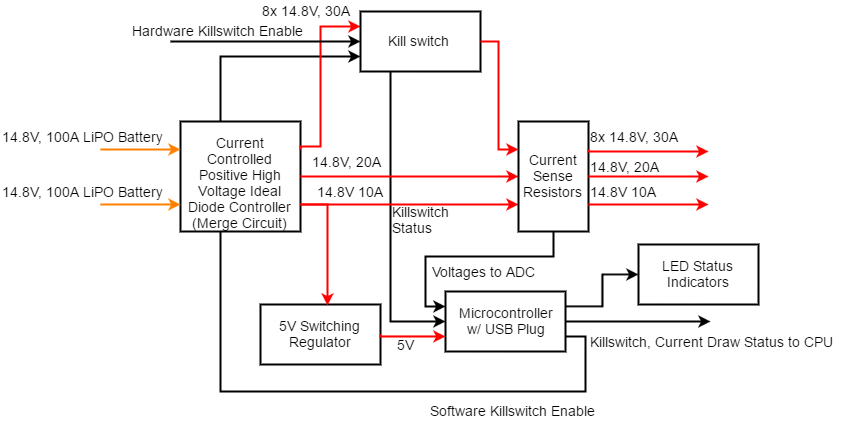

The diagram above was exported from draw.io. Its source (the exported page's mxGraphModel, read from the mxfile embedded in the PNG):
<mxGraphModel dx="1042" dy="530" grid="1" gridSize="10" guides="1" tooltips="1" connect="1" arrows="1" fold="1" page="1" pageScale="1" pageWidth="1100" pageHeight="850" math="0" shadow="0">
  <root>
    <mxCell id="0" />
    <mxCell id="1" parent="0" />
    <mxCell id="2" style="edgeStyle=orthogonalEdgeStyle;rounded=0;html=1;exitX=1;exitY=0.75;entryX=0;entryY=0.75;labelBackgroundColor=#ffffff;startArrow=none;startFill=0;endArrow=classic;endFill=1;jettySize=auto;orthogonalLoop=1;strokeColor=#000000;strokeWidth=2;fontSize=14;fontColor=#000000;align=center;" edge="1" source="16" target="31" parent="1">
      <mxGeometry x="320" y="95" as="geometry">
        <Array as="points">
          <mxPoint x="685" y="375" />
          <mxPoint x="685" y="430" />
          <mxPoint x="320" y="430" />
          <mxPoint x="320" y="95" />
        </Array>
      </mxGeometry>
    </mxCell>
    <mxCell id="3" style="edgeStyle=orthogonalEdgeStyle;rounded=0;html=1;exitX=0.25;exitY=1;entryX=0;entryY=0.5;labelBackgroundColor=#ffffff;startArrow=none;startFill=0;endArrow=classic;endFill=1;jettySize=auto;orthogonalLoop=1;strokeColor=#000000;strokeWidth=2;fontSize=14;fontColor=#000000;align=center;" edge="1" source="31" target="16" parent="1">
      <mxGeometry x="490" y="110" as="geometry">
        <Array as="points">
          <mxPoint x="490" y="360" />
        </Array>
      </mxGeometry>
    </mxCell>
    <mxCell id="4" value="Current Controlled&lt;div&gt;Positive High Voltage Ideal Diode Controller&lt;/div&gt;&lt;div&gt;(Merge Circuit)&lt;/div&gt;" style="whiteSpace=wrap;html=1;shadow=0;strokeColor=#000000;strokeWidth=2;fillColor=#ffffff;fontSize=14;fontColor=#000000;align=center;" vertex="1" parent="1">
      <mxGeometry x="280" y="160" width="120" height="110" as="geometry" />
    </mxCell>
    <mxCell id="5" style="edgeStyle=orthogonalEdgeStyle;rounded=0;html=1;entryX=0;entryY=0.75;labelBackgroundColor=#ffffff;startArrow=none;startFill=0;endArrow=classic;endFill=1;jettySize=auto;orthogonalLoop=1;strokeColor=#FF8000;strokeWidth=2;fontSize=14;fontColor=#000000;align=center;" edge="1" target="4" parent="1">
      <mxGeometry x="200" y="243" as="geometry">
        <mxPoint x="200" y="243" as="sourcePoint" />
        <Array as="points">
          <mxPoint x="200" y="243" />
        </Array>
      </mxGeometry>
    </mxCell>
    <mxCell id="6" style="edgeStyle=orthogonalEdgeStyle;rounded=0;html=1;entryX=0;entryY=0.25;labelBackgroundColor=#ffffff;startArrow=none;startFill=0;endArrow=classic;endFill=1;jettySize=auto;orthogonalLoop=1;strokeColor=#FF8000;strokeWidth=2;fontSize=14;fontColor=#000000;align=center;fillColor=#f8cecc;" edge="1" target="4" parent="1">
      <mxGeometry x="200" y="188" as="geometry">
        <mxPoint x="200" y="188" as="sourcePoint" />
      </mxGeometry>
    </mxCell>
    <mxCell id="7" style="edgeStyle=orthogonalEdgeStyle;rounded=0;html=1;exitX=1;exitY=0.25;labelBackgroundColor=#ffffff;startArrow=none;startFill=0;endArrow=classic;endFill=1;jettySize=auto;orthogonalLoop=1;strokeColor=#FF0000;strokeWidth=2;fontSize=14;fontColor=#000000;align=center;entryX=0;entryY=0.25;" edge="1" source="4" target="31" parent="1">
      <mxGeometry x="400" y="65" as="geometry">
        <mxPoint x="600" y="185" as="targetPoint" />
        <Array as="points">
          <mxPoint x="400" y="185" />
          <mxPoint x="420" y="185" />
          <mxPoint x="420" y="65" />
        </Array>
      </mxGeometry>
    </mxCell>
    <mxCell id="8" value="8x 14.8V, 30A" style="text;html=1;resizable=0;points=[];autosize=1;align=left;verticalAlign=top;spacingTop=-4;fontSize=14;fontColor=#000000;" vertex="1" parent="1">
      <mxGeometry x="360" y="39" width="100" height="20" as="geometry" />
    </mxCell>
    <mxCell id="9" value="5V Switching Regulator" style="whiteSpace=wrap;html=1;shadow=0;strokeColor=#000000;strokeWidth=2;fillColor=none;fontSize=14;fontColor=#000000;align=center;" vertex="1" parent="1">
      <mxGeometry x="360" y="343" width="120" height="60" as="geometry" />
    </mxCell>
    <mxCell id="10" style="edgeStyle=orthogonalEdgeStyle;rounded=0;html=1;exitX=1;exitY=0.5;labelBackgroundColor=#ffffff;startArrow=none;startFill=0;endArrow=classic;endFill=1;jettySize=auto;orthogonalLoop=1;strokeColor=#FF0000;strokeWidth=2;fontSize=14;fontColor=#000000;align=center;entryX=0;entryY=0.5;" edge="1" source="4" target="17" parent="1">
      <mxGeometry x="400" y="215" as="geometry">
        <mxPoint x="600" y="210" as="targetPoint" />
        <Array as="points" />
      </mxGeometry>
    </mxCell>
    <mxCell id="11" value="14.8V, 20A" style="text;html=1;resizable=0;points=[];autosize=1;align=left;verticalAlign=top;spacingTop=-4;fontSize=14;fontColor=#000000;" vertex="1" parent="1">
      <mxGeometry x="410" y="190" width="80" height="20" as="geometry" />
    </mxCell>
    <mxCell id="12" style="edgeStyle=orthogonalEdgeStyle;rounded=0;html=1;exitX=1;exitY=0.75;entryX=0.562;entryY=0.01;entryPerimeter=0;labelBackgroundColor=#ffffff;startArrow=none;startFill=0;endArrow=classic;endFill=1;jettySize=auto;orthogonalLoop=1;strokeColor=#FF0000;strokeWidth=2;fontSize=14;fontColor=#000000;align=center;" edge="1" source="4" target="9" parent="1">
      <mxGeometry x="400" y="243" as="geometry" />
    </mxCell>
    <mxCell id="13" style="edgeStyle=orthogonalEdgeStyle;rounded=0;html=1;exitX=1;exitY=0.75;labelBackgroundColor=#ffffff;startArrow=none;startFill=0;endArrow=classic;endFill=1;jettySize=auto;orthogonalLoop=1;strokeColor=#FF0000;strokeWidth=2;fontSize=14;fontColor=#000000;align=center;entryX=0;entryY=0.75;" edge="1" source="4" target="17" parent="1">
      <mxGeometry x="400" y="243" as="geometry">
        <mxPoint x="600" y="235" as="targetPoint" />
        <Array as="points" />
      </mxGeometry>
    </mxCell>
    <mxCell id="14" value="14.8V 10A" style="text;html=1;resizable=0;points=[];autosize=1;align=left;verticalAlign=top;spacingTop=-4;fontSize=14;fontColor=#000000;" vertex="1" parent="1">
      <mxGeometry x="415" y="220" width="80" height="20" as="geometry" />
    </mxCell>
    <mxCell id="15" style="edgeStyle=orthogonalEdgeStyle;rounded=0;html=1;exitX=1;exitY=0.25;entryX=0;entryY=0.5;labelBackgroundColor=#ffffff;startArrow=none;startFill=0;endArrow=classic;endFill=1;jettySize=auto;orthogonalLoop=1;strokeColor=#000000;strokeWidth=2;fontSize=14;fontColor=#000000;align=center;" edge="1" source="16" target="27" parent="1">
      <mxGeometry x="665" y="313" as="geometry" />
    </mxCell>
    <mxCell id="16" value="Microcontroller&lt;div&gt;w/ USB Plug&lt;/div&gt;" style="whiteSpace=wrap;html=1;shadow=0;strokeColor=#000000;strokeWidth=2;fillColor=none;fontSize=14;fontColor=#000000;align=center;" vertex="1" parent="1">
      <mxGeometry x="545" y="330" width="120" height="60" as="geometry" />
    </mxCell>
    <mxCell id="17" value="Current Sense Resistors" style="whiteSpace=wrap;html=1;shadow=0;strokeColor=#000000;strokeWidth=2;fillColor=none;fontSize=14;fontColor=#000000;align=center;" vertex="1" parent="1">
      <mxGeometry x="618" y="160" width="70" height="110" as="geometry" />
    </mxCell>
    <mxCell id="18" style="edgeStyle=orthogonalEdgeStyle;rounded=0;html=1;exitX=1;exitY=0.25;labelBackgroundColor=#ffffff;startArrow=none;startFill=0;endArrow=classic;endFill=1;jettySize=auto;orthogonalLoop=1;strokeColor=#FF0000;strokeWidth=2;fontSize=14;fontColor=#000000;align=center;" edge="1" source="17" parent="1">
      <mxGeometry x="688" y="188" as="geometry">
        <mxPoint x="808" y="190" as="targetPoint" />
        <Array as="points">
          <mxPoint x="688" y="190" />
        </Array>
      </mxGeometry>
    </mxCell>
    <mxCell id="19" style="edgeStyle=orthogonalEdgeStyle;rounded=0;html=1;exitX=1;exitY=0.5;labelBackgroundColor=#ffffff;startArrow=none;startFill=0;endArrow=classic;endFill=1;jettySize=auto;orthogonalLoop=1;strokeColor=#FF0000;strokeWidth=2;fontSize=14;fontColor=#000000;align=center;" edge="1" source="17" parent="1">
      <mxGeometry x="688" y="215" as="geometry">
        <mxPoint x="808" y="215" as="targetPoint" />
      </mxGeometry>
    </mxCell>
    <mxCell id="20" style="edgeStyle=orthogonalEdgeStyle;rounded=0;html=1;exitX=1;exitY=0.75;labelBackgroundColor=#ffffff;startArrow=none;startFill=0;endArrow=classic;endFill=1;jettySize=auto;orthogonalLoop=1;strokeColor=#FF0000;strokeWidth=2;fontSize=14;fontColor=#000000;align=center;" edge="1" source="17" parent="1">
      <mxGeometry x="688" y="243" as="geometry">
        <mxPoint x="808" y="243" as="targetPoint" />
      </mxGeometry>
    </mxCell>
    <mxCell id="21" style="edgeStyle=orthogonalEdgeStyle;rounded=0;html=1;exitX=0.5;exitY=1;entryX=0;entryY=0.25;labelBackgroundColor=#ffffff;startArrow=none;startFill=0;endArrow=classic;endFill=1;jettySize=auto;orthogonalLoop=1;strokeColor=#000000;strokeWidth=2;fontSize=14;fontColor=#000000;align=center;" edge="1" source="17" target="16" parent="1">
      <mxGeometry x="525" y="270" as="geometry">
        <Array as="points">
          <mxPoint x="653" y="295" />
          <mxPoint x="525" y="295" />
          <mxPoint x="525" y="345" />
        </Array>
      </mxGeometry>
    </mxCell>
    <mxCell id="22" style="edgeStyle=orthogonalEdgeStyle;rounded=0;html=1;exitX=1;exitY=0.5;entryX=0;entryY=0.75;labelBackgroundColor=#ffffff;startArrow=none;startFill=0;endArrow=classic;endFill=1;jettySize=auto;orthogonalLoop=1;strokeColor=#FF0000;strokeWidth=2;fontSize=14;fontColor=#000000;align=center;" edge="1" source="9" target="16" parent="1">
      <mxGeometry x="480" y="373" as="geometry">
        <Array as="points">
          <mxPoint x="480" y="375" />
        </Array>
      </mxGeometry>
    </mxCell>
    <mxCell id="23" value="5V" style="text;html=1;resizable=0;points=[];autosize=1;align=left;verticalAlign=top;spacingTop=-4;fontSize=14;fontColor=#000000;" vertex="1" parent="1">
      <mxGeometry x="495" y="373" width="30" height="20" as="geometry" />
    </mxCell>
    <mxCell id="24" value="Voltages to ADC" style="text;html=1;resizable=0;points=[];autosize=1;align=left;verticalAlign=top;spacingTop=-4;fontSize=14;fontColor=#000000;" vertex="1" parent="1">
      <mxGeometry x="530" y="300" width="120" height="20" as="geometry" />
    </mxCell>
    <mxCell id="25" style="edgeStyle=orthogonalEdgeStyle;rounded=0;html=1;exitX=1;exitY=0.5;labelBackgroundColor=#ffffff;startArrow=none;startFill=0;endArrow=classic;endFill=1;jettySize=auto;orthogonalLoop=1;strokeColor=#000000;strokeWidth=2;fontSize=14;fontColor=#000000;align=center;" edge="1" source="16" parent="1">
      <mxGeometry x="665" y="360" as="geometry">
        <mxPoint x="810" y="360" as="targetPoint" />
      </mxGeometry>
    </mxCell>
    <mxCell id="26" value="Killswitch, Current Draw Status to CPU" style="text;html=1;resizable=0;points=[];autosize=1;align=left;verticalAlign=top;spacingTop=-4;fontSize=14;fontColor=#000000;" vertex="1" parent="1">
      <mxGeometry x="688" y="370" width="260" height="20" as="geometry" />
    </mxCell>
    <mxCell id="27" value="LED Status Indicators" style="whiteSpace=wrap;html=1;shadow=0;strokeColor=#000000;strokeWidth=2;fillColor=none;fontSize=14;fontColor=#000000;align=center;" vertex="1" parent="1">
      <mxGeometry x="738" y="283" width="120" height="60" as="geometry" />
    </mxCell>
    <mxCell id="28" value="8x 14.8V, 30A" style="text;html=1;resizable=0;points=[];autosize=1;align=left;verticalAlign=top;spacingTop=-4;fontSize=14;fontColor=#000000;" vertex="1" parent="1">
      <mxGeometry x="688" y="165" width="100" height="20" as="geometry" />
    </mxCell>
    <mxCell id="29" value="14.8V, 20A" style="text;html=1;resizable=0;points=[];autosize=1;align=left;verticalAlign=top;spacingTop=-4;fontSize=14;fontColor=#000000;" vertex="1" parent="1">
      <mxGeometry x="688" y="195" width="80" height="20" as="geometry" />
    </mxCell>
    <mxCell id="30" value="14.8V 10A" style="text;html=1;resizable=0;points=[];autosize=1;align=left;verticalAlign=top;spacingTop=-4;fontSize=14;fontColor=#000000;" vertex="1" parent="1">
      <mxGeometry x="688" y="220" width="80" height="20" as="geometry" />
    </mxCell>
    <mxCell id="31" value="Kill switch&amp;nbsp;" style="whiteSpace=wrap;html=1;shadow=0;strokeColor=#000000;strokeWidth=2;fillColor=none;fontSize=14;fontColor=#000000;align=center;" vertex="1" parent="1">
      <mxGeometry x="460" y="50" width="120" height="60" as="geometry" />
    </mxCell>
    <mxCell id="32" style="edgeStyle=orthogonalEdgeStyle;rounded=0;html=1;exitX=1;exitY=0.5;entryX=0;entryY=0.25;labelBackgroundColor=#ffffff;startArrow=none;startFill=0;endArrow=classic;endFill=1;jettySize=auto;orthogonalLoop=1;strokeColor=#FF0000;strokeWidth=2;fontSize=14;fontColor=#000000;align=center;" edge="1" source="31" target="17" parent="1">
      <mxGeometry x="580" y="80" as="geometry">
        <Array as="points">
          <mxPoint x="598" y="80" />
          <mxPoint x="598" y="188" />
        </Array>
      </mxGeometry>
    </mxCell>
    <mxCell id="33" value="Killswitch&lt;div&gt;Status&lt;/div&gt;" style="text;html=1;resizable=0;points=[];autosize=1;align=left;verticalAlign=top;spacingTop=-4;fontSize=14;fontColor=#000000;" vertex="1" parent="1">
      <mxGeometry x="490" y="240" width="70" height="40" as="geometry" />
    </mxCell>
    <mxCell id="34" value="14.8V, 100A LiPO Battery" style="text;html=1;resizable=0;points=[];autosize=1;align=left;verticalAlign=top;spacingTop=-4;fontSize=14;fontColor=#000000;" vertex="1" parent="1">
      <mxGeometry x="100" y="165" width="170" height="20" as="geometry" />
    </mxCell>
    <mxCell id="35" value="14.8V, 100A LiPO Battery" style="text;html=1;resizable=0;points=[];autosize=1;align=left;verticalAlign=top;spacingTop=-4;fontSize=14;fontColor=#000000;" vertex="1" parent="1">
      <mxGeometry x="100" y="220" width="170" height="20" as="geometry" />
    </mxCell>
    <mxCell id="36" value="Software Killswitch Enable" style="text;html=1;resizable=0;points=[];autosize=1;align=left;verticalAlign=top;spacingTop=-4;fontSize=14;fontColor=#000000;" vertex="1" parent="1">
      <mxGeometry x="528" y="439" width="180" height="20" as="geometry" />
    </mxCell>
    <mxCell id="37" value="" style="endArrow=classic;html=1;labelBackgroundColor=#ffffff;strokeColor=#000000;strokeWidth=2;fontSize=14;fontColor=#000000;align=center;entryX=0;entryY=0.5;" edge="1" target="31" parent="1">
      <mxGeometry x="270" y="80" width="50" height="50" as="geometry">
        <mxPoint x="270" y="80" as="sourcePoint" />
        <mxPoint x="250" y="60" as="targetPoint" />
      </mxGeometry>
    </mxCell>
    <mxCell id="38" value="Hardware Killswitch Enable" style="text;html=1;resizable=0;points=[];autosize=1;align=left;verticalAlign=top;spacingTop=-4;fontSize=14;fontColor=#000000;" vertex="1" parent="1">
      <mxGeometry x="230" y="59" width="190" height="20" as="geometry" />
    </mxCell>
  </root>
</mxGraphModel>